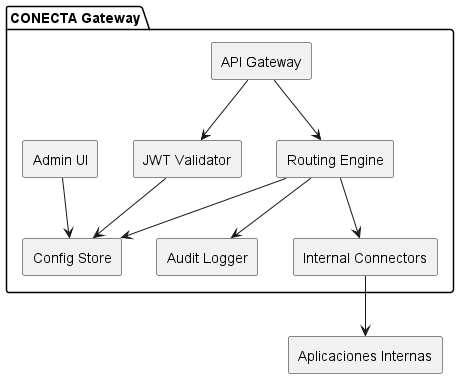

The diagram above was rendered by PlantUML. Its source (embedded in the PNG):
@startuml
skinparam componentStyle rectangle


package "CONECTA Gateway" {
  [API Gateway] --> [Routing Engine]
  [Routing Engine] --> [Internal Connectors]
  [Routing Engine] --> [Audit Logger]

[Admin UI] --> [Config Store]
[Routing Engine] --> [Config Store]

[API Gateway] --> [JWT Validator]
[JWT Validator] --> [Config Store]

}

[Internal Connectors] --> [Aplicaciones Internas]

@enduml